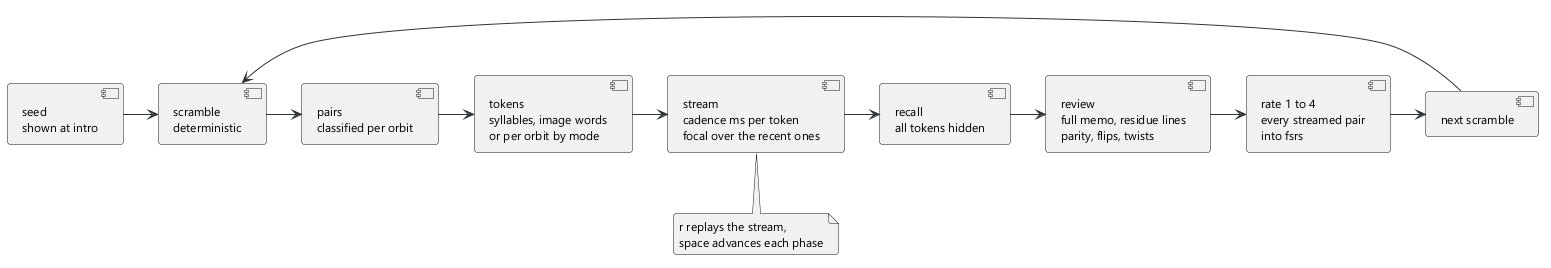

The diagram above was rendered by PlantUML. Its source (embedded in the PNG):
@startuml 08-memo-flow
skinparam backgroundColor #FFFFFF
skinparam defaultFontName Segoe UI
skinparam defaultFontSize 12
skinparam roundCorner 6
skinparam ArrowColor #2f3439
skinparam NoteBackgroundColor #f4f5f6
component "seed\nshown at intro" as seed
component "scramble\ndeterministic" as scramble
component "pairs\nclassified per orbit" as pairs
component "tokens\nsyllables, image words\nor per orbit by mode" as tokens
component "stream\ncadence ms per token\nfocal over the recent ones" as stream
component "recall\nall tokens hidden" as recall
component "review\nfull memo, residue lines\nparity, flips, twists" as review
component "rate 1 to 4\nevery streamed pair\ninto fsrs" as rate
component "next scramble" as next
seed -> scramble
scramble -> pairs
pairs -> tokens
tokens -> stream
stream -> recall
recall -> review
review -> rate
rate -> next
next -> scramble
note bottom of stream
  r replays the stream,
  space advances each phase
end note
@enduml